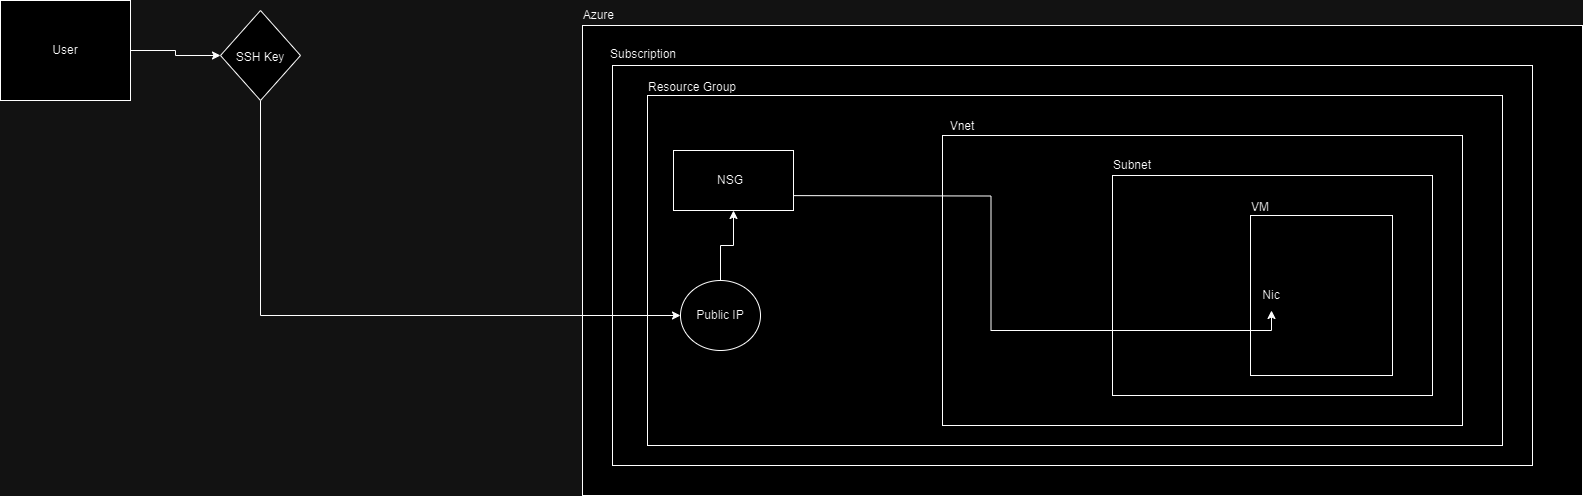

The diagram above was exported from draw.io. Its source (the exported page's mxGraphModel, read from the mxfile embedded in the PNG):
<mxGraphModel dx="2074" dy="1178" grid="1" gridSize="10" guides="1" tooltips="1" connect="1" arrows="1" fold="1" page="1" pageScale="1" pageWidth="850" pageHeight="1100" math="0" shadow="0">
  <root>
    <mxCell id="0" />
    <mxCell id="1" parent="0" />
    <mxCell id="pb2Eerj8FhtHCfDmvvq1-1" value="" style="rounded=0;whiteSpace=wrap;html=1;" parent="1" vertex="1">
      <mxGeometry x="672" y="185" width="1000" height="470" as="geometry" />
    </mxCell>
    <mxCell id="pb2Eerj8FhtHCfDmvvq1-2" value="" style="rounded=0;whiteSpace=wrap;html=1;" parent="1" vertex="1">
      <mxGeometry x="702" y="225" width="920" height="400" as="geometry" />
    </mxCell>
    <mxCell id="pb2Eerj8FhtHCfDmvvq1-3" value="" style="rounded=0;whiteSpace=wrap;html=1;" parent="1" vertex="1">
      <mxGeometry x="737" y="255" width="855" height="350" as="geometry" />
    </mxCell>
    <mxCell id="pb2Eerj8FhtHCfDmvvq1-4" value="" style="rounded=0;whiteSpace=wrap;html=1;" parent="1" vertex="1">
      <mxGeometry x="1032" y="295" width="520" height="290" as="geometry" />
    </mxCell>
    <mxCell id="pb2Eerj8FhtHCfDmvvq1-5" value="" style="rounded=0;whiteSpace=wrap;html=1;" parent="1" vertex="1">
      <mxGeometry x="1202" y="335" width="320" height="220" as="geometry" />
    </mxCell>
    <mxCell id="kg0-bn7nNdG6-aXAO6wr-2" value="Azure&amp;nbsp;" style="text;html=1;strokeColor=none;fillColor=none;align=center;verticalAlign=middle;whiteSpace=wrap;rounded=0;" vertex="1" parent="1">
      <mxGeometry x="660" y="160" width="60" height="30" as="geometry" />
    </mxCell>
    <mxCell id="kg0-bn7nNdG6-aXAO6wr-3" value="Subscription" style="text;html=1;strokeColor=none;fillColor=none;align=center;verticalAlign=middle;whiteSpace=wrap;rounded=0;" vertex="1" parent="1">
      <mxGeometry x="703" y="199" width="60" height="30" as="geometry" />
    </mxCell>
    <mxCell id="kg0-bn7nNdG6-aXAO6wr-4" value="Resource Group" style="text;html=1;strokeColor=none;fillColor=none;align=center;verticalAlign=middle;whiteSpace=wrap;rounded=0;" vertex="1" parent="1">
      <mxGeometry x="717" y="232" width="130" height="30" as="geometry" />
    </mxCell>
    <mxCell id="kg0-bn7nNdG6-aXAO6wr-5" value="Vnet" style="text;html=1;strokeColor=none;fillColor=none;align=center;verticalAlign=middle;whiteSpace=wrap;rounded=0;" vertex="1" parent="1">
      <mxGeometry x="1022" y="271" width="60" height="30" as="geometry" />
    </mxCell>
    <mxCell id="kg0-bn7nNdG6-aXAO6wr-6" value="Subnet" style="text;html=1;strokeColor=none;fillColor=none;align=center;verticalAlign=middle;whiteSpace=wrap;rounded=0;" vertex="1" parent="1">
      <mxGeometry x="1192" y="310" width="60" height="30" as="geometry" />
    </mxCell>
    <mxCell id="kg0-bn7nNdG6-aXAO6wr-7" value="" style="rounded=0;whiteSpace=wrap;html=1;" vertex="1" parent="1">
      <mxGeometry x="1340" y="375" width="142" height="160" as="geometry" />
    </mxCell>
    <mxCell id="kg0-bn7nNdG6-aXAO6wr-8" value="VM" style="text;html=1;strokeColor=none;fillColor=none;align=center;verticalAlign=middle;whiteSpace=wrap;rounded=0;" vertex="1" parent="1">
      <mxGeometry x="1320" y="352" width="60" height="30" as="geometry" />
    </mxCell>
    <mxCell id="kg0-bn7nNdG6-aXAO6wr-11" value="Nic" style="text;html=1;strokeColor=none;fillColor=none;align=center;verticalAlign=middle;whiteSpace=wrap;rounded=0;perimeterSpacing=0;" vertex="1" parent="1">
      <mxGeometry x="1340" y="440" width="42" height="30" as="geometry" />
    </mxCell>
    <mxCell id="kg0-bn7nNdG6-aXAO6wr-22" style="edgeStyle=orthogonalEdgeStyle;rounded=0;orthogonalLoop=1;jettySize=auto;html=1;exitX=1;exitY=0.5;exitDx=0;exitDy=0;entryX=0;entryY=0.5;entryDx=0;entryDy=0;" edge="1" parent="1" source="kg0-bn7nNdG6-aXAO6wr-12" target="kg0-bn7nNdG6-aXAO6wr-20">
      <mxGeometry relative="1" as="geometry" />
    </mxCell>
    <mxCell id="kg0-bn7nNdG6-aXAO6wr-12" value="" style="rounded=0;whiteSpace=wrap;html=1;" vertex="1" parent="1">
      <mxGeometry x="90" y="160" width="130" height="100" as="geometry" />
    </mxCell>
    <mxCell id="kg0-bn7nNdG6-aXAO6wr-13" value="User" style="text;html=1;strokeColor=none;fillColor=none;align=center;verticalAlign=middle;whiteSpace=wrap;rounded=0;" vertex="1" parent="1">
      <mxGeometry x="125" y="195" width="60" height="30" as="geometry" />
    </mxCell>
    <mxCell id="kg0-bn7nNdG6-aXAO6wr-17" style="edgeStyle=orthogonalEdgeStyle;rounded=0;orthogonalLoop=1;jettySize=auto;html=1;exitX=1;exitY=0.5;exitDx=0;exitDy=0;entryX=0.5;entryY=1;entryDx=0;entryDy=0;" edge="1" parent="1" target="kg0-bn7nNdG6-aXAO6wr-11">
      <mxGeometry relative="1" as="geometry">
        <mxPoint x="820" y="355" as="sourcePoint" />
        <mxPoint x="1300" y="455" as="targetPoint" />
      </mxGeometry>
    </mxCell>
    <mxCell id="kg0-bn7nNdG6-aXAO6wr-24" style="edgeStyle=orthogonalEdgeStyle;rounded=0;orthogonalLoop=1;jettySize=auto;html=1;exitX=0.5;exitY=0;exitDx=0;exitDy=0;entryX=0.5;entryY=1;entryDx=0;entryDy=0;" edge="1" parent="1" source="kg0-bn7nNdG6-aXAO6wr-14" target="kg0-bn7nNdG6-aXAO6wr-18">
      <mxGeometry relative="1" as="geometry" />
    </mxCell>
    <mxCell id="kg0-bn7nNdG6-aXAO6wr-14" value="" style="ellipse;whiteSpace=wrap;html=1;" vertex="1" parent="1">
      <mxGeometry x="770" y="440" width="80" height="70" as="geometry" />
    </mxCell>
    <mxCell id="kg0-bn7nNdG6-aXAO6wr-15" value="Public IP" style="text;html=1;strokeColor=none;fillColor=none;align=center;verticalAlign=middle;whiteSpace=wrap;rounded=0;" vertex="1" parent="1">
      <mxGeometry x="780" y="460" width="60" height="30" as="geometry" />
    </mxCell>
    <mxCell id="kg0-bn7nNdG6-aXAO6wr-18" value="" style="rounded=0;whiteSpace=wrap;html=1;" vertex="1" parent="1">
      <mxGeometry x="763" y="310" width="120" height="60" as="geometry" />
    </mxCell>
    <mxCell id="kg0-bn7nNdG6-aXAO6wr-19" value="NSG" style="text;html=1;strokeColor=none;fillColor=none;align=center;verticalAlign=middle;whiteSpace=wrap;rounded=0;" vertex="1" parent="1">
      <mxGeometry x="790" y="325" width="60" height="30" as="geometry" />
    </mxCell>
    <mxCell id="kg0-bn7nNdG6-aXAO6wr-23" style="edgeStyle=orthogonalEdgeStyle;rounded=0;orthogonalLoop=1;jettySize=auto;html=1;exitX=0.5;exitY=1;exitDx=0;exitDy=0;entryX=0;entryY=0.5;entryDx=0;entryDy=0;" edge="1" parent="1" source="kg0-bn7nNdG6-aXAO6wr-20" target="kg0-bn7nNdG6-aXAO6wr-14">
      <mxGeometry relative="1" as="geometry" />
    </mxCell>
    <mxCell id="kg0-bn7nNdG6-aXAO6wr-20" value="" style="rhombus;whiteSpace=wrap;html=1;" vertex="1" parent="1">
      <mxGeometry x="310" y="170" width="80" height="90" as="geometry" />
    </mxCell>
    <mxCell id="kg0-bn7nNdG6-aXAO6wr-21" value="SSH Key" style="text;html=1;strokeColor=none;fillColor=none;align=center;verticalAlign=middle;whiteSpace=wrap;rounded=0;" vertex="1" parent="1">
      <mxGeometry x="320" y="202" width="60" height="30" as="geometry" />
    </mxCell>
  </root>
</mxGraphModel>